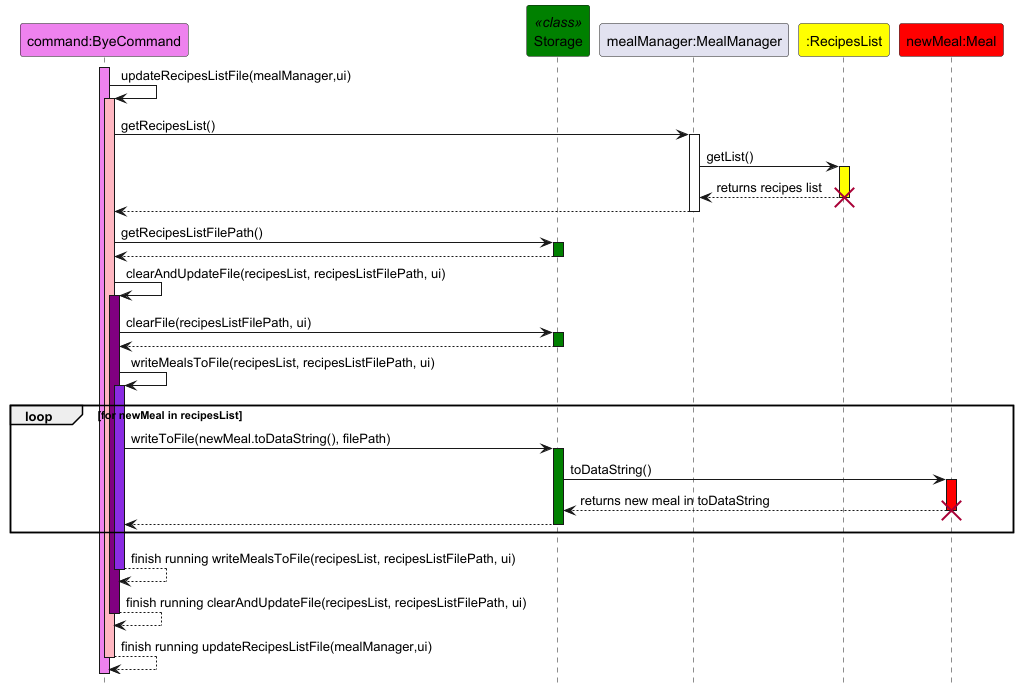

The diagram above was rendered by PlantUML. Its source (embedded in the PNG):
@startuml
hide footbox
skinparam sequenceReferenceBackgroundColor #f7807c

participant "command:ByeCommand" as ByeCommand #Violet
participant "Storage" as Storage <<class>> #Green
participant "mealManager:MealManager" as MealManager
participant ":RecipesList" as RecipesList #Yellow
participant "newMeal:Meal" as Meal #Red

activate ByeCommand #Violet
ByeCommand -> ByeCommand : updateRecipesListFile(mealManager,ui)
activate ByeCommand #LightPink
ByeCommand -> MealManager : getRecipesList()
activate MealManager
MealManager -> RecipesList : getList()
activate RecipesList #Yellow
RecipesList --> MealManager : returns recipes list
deactivate RecipesList
destroy RecipesList
MealManager --> ByeCommand
deactivate MealManager
ByeCommand -> Storage : getRecipesListFilePath()
activate Storage #Green
Storage --> ByeCommand
deactivate Storage
ByeCommand -> ByeCommand : clearAndUpdateFile(recipesList, recipesListFilePath, ui)
activate ByeCommand #Purple
ByeCommand -> Storage : clearFile(recipesListFilePath, ui)
activate Storage #Green
Storage --> ByeCommand
deactivate Storage
ByeCommand -> ByeCommand : writeMealsToFile(recipesList, recipesListFilePath, ui)
activate ByeCommand #BlueViolet
loop for newMeal in recipesList

ByeCommand -> Storage : writeToFile(newMeal.toDataString(), filePath)
activate Storage #Green
Storage -> Meal : toDataString()
activate Meal #Red
Meal --> Storage : returns new meal in toDataString
deactivate Meal
destroy Meal
Storage --> ByeCommand
deactivate Storage
end loop
ByeCommand --> ByeCommand : finish running writeMealsToFile(recipesList, recipesListFilePath, ui)
deactivate ByeCommand
ByeCommand --> ByeCommand : finish running clearAndUpdateFile(recipesList, recipesListFilePath, ui)
deactivate ByeCommand
ByeCommand --> ByeCommand : finish running updateRecipesListFile(mealManager,ui)
deactivate ByeCommand
@enduml